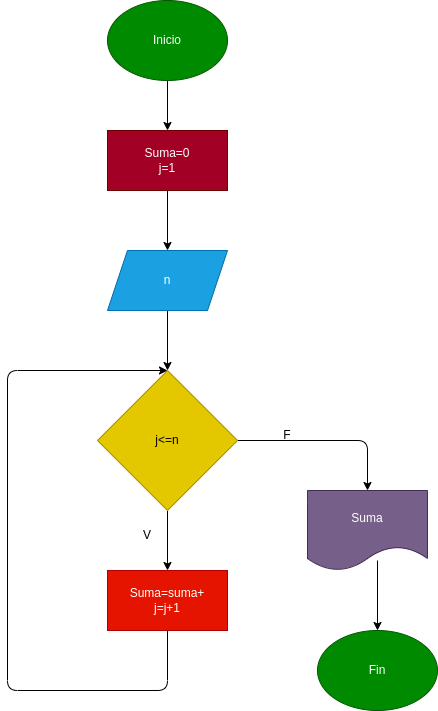

The diagram above was exported from draw.io. Its source (the exported page's mxGraphModel, read from the mxfile embedded in the PNG):
<mxGraphModel dx="632" dy="409" grid="1" gridSize="10" guides="1" tooltips="1" connect="1" arrows="1" fold="1" page="1" pageScale="1" pageWidth="827" pageHeight="1169" math="0" shadow="0">
  <root>
    <mxCell id="0" />
    <mxCell id="1" parent="0" />
    <mxCell id="3" style="edgeStyle=none;html=1;" edge="1" parent="1" source="2">
      <mxGeometry relative="1" as="geometry">
        <mxPoint x="320" y="200" as="targetPoint" />
      </mxGeometry>
    </mxCell>
    <mxCell id="2" value="Inicio" style="ellipse;whiteSpace=wrap;html=1;fillColor=#008a00;fontColor=#ffffff;strokeColor=#005700;" vertex="1" parent="1">
      <mxGeometry x="260" y="70" width="120" height="80" as="geometry" />
    </mxCell>
    <mxCell id="5" style="edgeStyle=none;html=1;exitX=0.5;exitY=1;exitDx=0;exitDy=0;" edge="1" parent="1" source="4">
      <mxGeometry relative="1" as="geometry">
        <mxPoint x="320" y="320" as="targetPoint" />
      </mxGeometry>
    </mxCell>
    <mxCell id="4" value="Suma=0&lt;br&gt;j=1" style="rounded=0;whiteSpace=wrap;html=1;fillColor=#a20025;fontColor=#ffffff;strokeColor=#6F0000;" vertex="1" parent="1">
      <mxGeometry x="260" y="200" width="120" height="60" as="geometry" />
    </mxCell>
    <mxCell id="7" style="edgeStyle=none;html=1;exitX=0.5;exitY=1;exitDx=0;exitDy=0;" edge="1" parent="1" source="6">
      <mxGeometry relative="1" as="geometry">
        <mxPoint x="320" y="440" as="targetPoint" />
      </mxGeometry>
    </mxCell>
    <mxCell id="6" value="n" style="shape=parallelogram;perimeter=parallelogramPerimeter;whiteSpace=wrap;html=1;fixedSize=1;fillColor=#1ba1e2;fontColor=#ffffff;strokeColor=#006EAF;" vertex="1" parent="1">
      <mxGeometry x="260" y="320" width="120" height="60" as="geometry" />
    </mxCell>
    <mxCell id="9" style="edgeStyle=none;html=1;exitX=0.5;exitY=1;exitDx=0;exitDy=0;" edge="1" parent="1" source="8">
      <mxGeometry relative="1" as="geometry">
        <mxPoint x="320" y="640" as="targetPoint" />
      </mxGeometry>
    </mxCell>
    <mxCell id="13" style="edgeStyle=none;html=1;exitX=1;exitY=0.5;exitDx=0;exitDy=0;" edge="1" parent="1" source="8">
      <mxGeometry relative="1" as="geometry">
        <mxPoint x="520" y="560" as="targetPoint" />
        <Array as="points">
          <mxPoint x="520" y="510" />
        </Array>
      </mxGeometry>
    </mxCell>
    <mxCell id="8" value="j&amp;lt;=n" style="rhombus;whiteSpace=wrap;html=1;fillColor=#e3c800;fontColor=#000000;strokeColor=#B09500;" vertex="1" parent="1">
      <mxGeometry x="250" y="440" width="140" height="140" as="geometry" />
    </mxCell>
    <mxCell id="10" value="Suma=suma+&lt;br&gt;j=j+1" style="rounded=0;whiteSpace=wrap;html=1;fillColor=#e51400;fontColor=#ffffff;strokeColor=#B20000;" vertex="1" parent="1">
      <mxGeometry x="260" y="640" width="120" height="60" as="geometry" />
    </mxCell>
    <mxCell id="12" value="" style="endArrow=classic;html=1;exitX=0.5;exitY=1;exitDx=0;exitDy=0;entryX=0.5;entryY=0;entryDx=0;entryDy=0;" edge="1" parent="1" source="10" target="8">
      <mxGeometry width="50" height="50" relative="1" as="geometry">
        <mxPoint x="150" y="770" as="sourcePoint" />
        <mxPoint x="160" y="320" as="targetPoint" />
        <Array as="points">
          <mxPoint x="320" y="760" />
          <mxPoint x="160" y="760" />
          <mxPoint x="160" y="440" />
        </Array>
      </mxGeometry>
    </mxCell>
    <mxCell id="14" value="Suma" style="shape=document;whiteSpace=wrap;html=1;boundedLbl=1;fillColor=#76608a;fontColor=#ffffff;strokeColor=#432D57;" vertex="1" parent="1">
      <mxGeometry x="460" y="560" width="120" height="80" as="geometry" />
    </mxCell>
    <mxCell id="15" value="Fin" style="ellipse;whiteSpace=wrap;html=1;fillColor=#008a00;fontColor=#ffffff;strokeColor=#005700;" vertex="1" parent="1">
      <mxGeometry x="470" y="700" width="120" height="80" as="geometry" />
    </mxCell>
    <mxCell id="17" value="" style="endArrow=classic;html=1;entryX=0.5;entryY=0;entryDx=0;entryDy=0;" edge="1" parent="1" target="15">
      <mxGeometry width="50" height="50" relative="1" as="geometry">
        <mxPoint x="530" y="630" as="sourcePoint" />
        <mxPoint x="580" y="670" as="targetPoint" />
      </mxGeometry>
    </mxCell>
    <mxCell id="18" value="V" style="text;html=1;strokeColor=none;fillColor=none;align=center;verticalAlign=middle;whiteSpace=wrap;rounded=0;" vertex="1" parent="1">
      <mxGeometry x="270" y="590" width="60" height="30" as="geometry" />
    </mxCell>
    <mxCell id="21" value="F" style="text;html=1;strokeColor=none;fillColor=none;align=center;verticalAlign=middle;whiteSpace=wrap;rounded=0;" vertex="1" parent="1">
      <mxGeometry x="410" y="490" width="60" height="30" as="geometry" />
    </mxCell>
  </root>
</mxGraphModel>